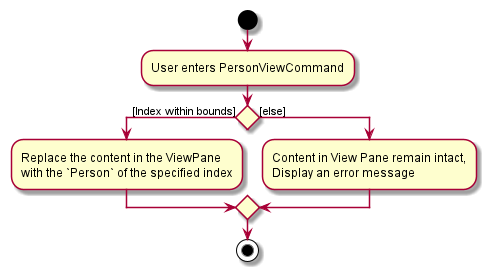

The diagram above was rendered by PlantUML. Its source (embedded in the PNG):
@startuml
'https://plantuml.com/activity-diagram-beta

start
:User enters PersonViewCommand;
  if () then ([Index within bounds])
    :Replace the content in the ViewPane
    with the `Person` of the specified index;
    else([else])
    :Content in View Pane remain intact,
    Display an error message;
endif
stop

@enduml